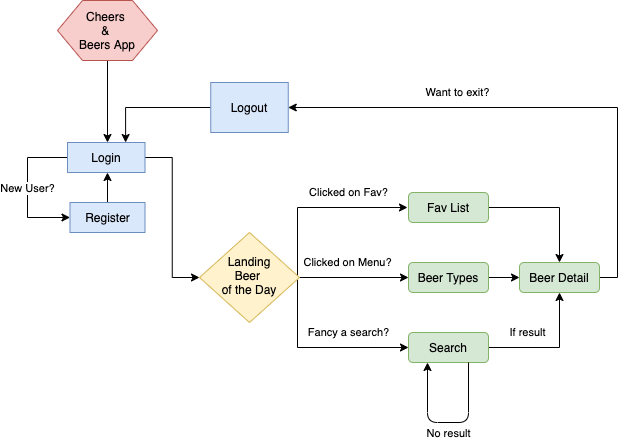

The diagram above was exported from draw.io. Its source (the exported page's mxGraphModel, read from the mxfile embedded in the PNG):
<mxGraphModel dx="748" dy="461" grid="1" gridSize="10" guides="1" tooltips="1" connect="1" arrows="1" fold="1" page="1" pageScale="1" pageWidth="827" pageHeight="1169" math="0" shadow="0">
  <root>
    <mxCell id="WIyWlLk6GJQsqaUBKTNV-0" />
    <mxCell id="WIyWlLk6GJQsqaUBKTNV-1" parent="WIyWlLk6GJQsqaUBKTNV-0" />
    <mxCell id="kYPV25B7zKZzk03av9aX-20" value="Clicked on Fav?" style="edgeStyle=orthogonalEdgeStyle;rounded=0;orthogonalLoop=1;jettySize=auto;html=1;entryX=0;entryY=0.5;entryDx=0;entryDy=0;exitX=1;exitY=0.5;exitDx=0;exitDy=0;" edge="1" parent="WIyWlLk6GJQsqaUBKTNV-1" source="WIyWlLk6GJQsqaUBKTNV-6">
      <mxGeometry x="0.3496" y="15" relative="1" as="geometry">
        <mxPoint x="336" y="392.4999999999999" as="sourcePoint" />
        <mxPoint x="470" y="345" as="targetPoint" />
        <Array as="points">
          <mxPoint x="360" y="415" />
          <mxPoint x="360" y="345" />
        </Array>
        <mxPoint as="offset" />
      </mxGeometry>
    </mxCell>
    <mxCell id="kYPV25B7zKZzk03av9aX-21" value="Clicked on Menu?" style="edgeStyle=orthogonalEdgeStyle;rounded=0;orthogonalLoop=1;jettySize=auto;html=1;entryX=0;entryY=0.5;entryDx=0;entryDy=0;" edge="1" parent="WIyWlLk6GJQsqaUBKTNV-1" target="kYPV25B7zKZzk03av9aX-15">
      <mxGeometry x="-0.1193" y="15" relative="1" as="geometry">
        <mxPoint x="362" y="415" as="sourcePoint" />
        <mxPoint x="500" y="415" as="targetPoint" />
        <mxPoint as="offset" />
      </mxGeometry>
    </mxCell>
    <mxCell id="kYPV25B7zKZzk03av9aX-22" value="Fancy a search?" style="edgeStyle=orthogonalEdgeStyle;rounded=0;orthogonalLoop=1;jettySize=auto;html=1;entryX=0;entryY=0.5;entryDx=0;entryDy=0;" edge="1" parent="WIyWlLk6GJQsqaUBKTNV-1" source="WIyWlLk6GJQsqaUBKTNV-6" target="kYPV25B7zKZzk03av9aX-16">
      <mxGeometry x="0.3278" y="15" relative="1" as="geometry">
        <mxPoint x="337" y="437.4999999999999" as="sourcePoint" />
        <mxPoint x="500" y="485.0000000000001" as="targetPoint" />
        <Array as="points">
          <mxPoint x="360" y="485" />
        </Array>
        <mxPoint as="offset" />
      </mxGeometry>
    </mxCell>
    <mxCell id="WIyWlLk6GJQsqaUBKTNV-6" value="Landing&lt;br&gt;Beer &lt;br&gt;of the Day" style="rhombus;whiteSpace=wrap;html=1;shadow=0;fontFamily=Helvetica;fontSize=12;align=center;strokeWidth=1;spacing=6;spacingTop=-4;fillColor=#fff2cc;strokeColor=#d6b656;" parent="WIyWlLk6GJQsqaUBKTNV-1" vertex="1">
      <mxGeometry x="262" y="370" width="100" height="90" as="geometry" />
    </mxCell>
    <mxCell id="kYPV25B7zKZzk03av9aX-9" style="edgeStyle=orthogonalEdgeStyle;rounded=0;orthogonalLoop=1;jettySize=auto;html=1;" edge="1" parent="WIyWlLk6GJQsqaUBKTNV-1" source="kYPV25B7zKZzk03av9aX-0">
      <mxGeometry relative="1" as="geometry">
        <mxPoint x="170" y="280" as="targetPoint" />
      </mxGeometry>
    </mxCell>
    <mxCell id="kYPV25B7zKZzk03av9aX-0" value="Cheers &lt;br&gt;&amp;amp; &lt;br&gt;Beers App" style="shape=hexagon;perimeter=hexagonPerimeter2;whiteSpace=wrap;html=1;fillColor=#f8cecc;strokeColor=#b85450;" vertex="1" parent="WIyWlLk6GJQsqaUBKTNV-1">
      <mxGeometry x="120" y="138" width="100" height="60" as="geometry" />
    </mxCell>
    <mxCell id="kYPV25B7zKZzk03av9aX-8" value="New User?" style="edgeStyle=orthogonalEdgeStyle;rounded=0;orthogonalLoop=1;jettySize=auto;html=1;entryX=0;entryY=0.5;entryDx=0;entryDy=0;" edge="1" parent="WIyWlLk6GJQsqaUBKTNV-1" source="kYPV25B7zKZzk03av9aX-3" target="kYPV25B7zKZzk03av9aX-4">
      <mxGeometry relative="1" as="geometry">
        <mxPoint x="100" y="360" as="targetPoint" />
        <Array as="points">
          <mxPoint x="90" y="295" />
          <mxPoint x="90" y="355" />
        </Array>
      </mxGeometry>
    </mxCell>
    <mxCell id="kYPV25B7zKZzk03av9aX-10" style="edgeStyle=orthogonalEdgeStyle;rounded=0;orthogonalLoop=1;jettySize=auto;html=1;entryX=0;entryY=0.5;entryDx=0;entryDy=0;" edge="1" parent="WIyWlLk6GJQsqaUBKTNV-1" source="kYPV25B7zKZzk03av9aX-3" target="WIyWlLk6GJQsqaUBKTNV-6">
      <mxGeometry relative="1" as="geometry" />
    </mxCell>
    <mxCell id="kYPV25B7zKZzk03av9aX-3" value="Login" style="rounded=0;whiteSpace=wrap;html=1;fillColor=#dae8fc;strokeColor=#6c8ebf;" vertex="1" parent="WIyWlLk6GJQsqaUBKTNV-1">
      <mxGeometry x="130" y="280" width="77.5" height="30" as="geometry" />
    </mxCell>
    <mxCell id="kYPV25B7zKZzk03av9aX-6" value="" style="edgeStyle=orthogonalEdgeStyle;rounded=0;orthogonalLoop=1;jettySize=auto;html=1;" edge="1" parent="WIyWlLk6GJQsqaUBKTNV-1" source="kYPV25B7zKZzk03av9aX-4">
      <mxGeometry relative="1" as="geometry">
        <mxPoint x="170" y="310" as="targetPoint" />
      </mxGeometry>
    </mxCell>
    <mxCell id="kYPV25B7zKZzk03av9aX-4" value="Register" style="rounded=0;whiteSpace=wrap;html=1;fillColor=#dae8fc;strokeColor=#6c8ebf;" vertex="1" parent="WIyWlLk6GJQsqaUBKTNV-1">
      <mxGeometry x="132.5" y="340" width="75" height="30" as="geometry" />
    </mxCell>
    <mxCell id="kYPV25B7zKZzk03av9aX-12" style="edgeStyle=orthogonalEdgeStyle;rounded=0;orthogonalLoop=1;jettySize=auto;html=1;entryX=0.75;entryY=0;entryDx=0;entryDy=0;" edge="1" parent="WIyWlLk6GJQsqaUBKTNV-1" source="kYPV25B7zKZzk03av9aX-11" target="kYPV25B7zKZzk03av9aX-3">
      <mxGeometry relative="1" as="geometry" />
    </mxCell>
    <mxCell id="kYPV25B7zKZzk03av9aX-11" value="Logout" style="rounded=0;whiteSpace=wrap;html=1;fillColor=#dae8fc;strokeColor=#6c8ebf;" vertex="1" parent="WIyWlLk6GJQsqaUBKTNV-1">
      <mxGeometry x="273.25" y="220" width="77.5" height="50" as="geometry" />
    </mxCell>
    <mxCell id="kYPV25B7zKZzk03av9aX-29" style="edgeStyle=orthogonalEdgeStyle;rounded=0;orthogonalLoop=1;jettySize=auto;html=1;entryX=0.5;entryY=0;entryDx=0;entryDy=0;" edge="1" parent="WIyWlLk6GJQsqaUBKTNV-1" source="kYPV25B7zKZzk03av9aX-13" target="kYPV25B7zKZzk03av9aX-17">
      <mxGeometry relative="1" as="geometry" />
    </mxCell>
    <mxCell id="kYPV25B7zKZzk03av9aX-13" value="Fav List" style="rounded=1;whiteSpace=wrap;html=1;fillColor=#d5e8d4;strokeColor=#82b366;" vertex="1" parent="WIyWlLk6GJQsqaUBKTNV-1">
      <mxGeometry x="471" y="330" width="80" height="30" as="geometry" />
    </mxCell>
    <mxCell id="kYPV25B7zKZzk03av9aX-28" style="edgeStyle=orthogonalEdgeStyle;rounded=0;orthogonalLoop=1;jettySize=auto;html=1;entryX=0;entryY=0.5;entryDx=0;entryDy=0;" edge="1" parent="WIyWlLk6GJQsqaUBKTNV-1" source="kYPV25B7zKZzk03av9aX-15" target="kYPV25B7zKZzk03av9aX-17">
      <mxGeometry relative="1" as="geometry" />
    </mxCell>
    <mxCell id="kYPV25B7zKZzk03av9aX-15" value="Beer Types" style="rounded=1;whiteSpace=wrap;html=1;fillColor=#d5e8d4;strokeColor=#82b366;" vertex="1" parent="WIyWlLk6GJQsqaUBKTNV-1">
      <mxGeometry x="471" y="400" width="80" height="30" as="geometry" />
    </mxCell>
    <mxCell id="kYPV25B7zKZzk03av9aX-27" value="If result" style="edgeStyle=orthogonalEdgeStyle;rounded=0;orthogonalLoop=1;jettySize=auto;html=1;entryX=0.5;entryY=1;entryDx=0;entryDy=0;" edge="1" parent="WIyWlLk6GJQsqaUBKTNV-1" source="kYPV25B7zKZzk03av9aX-16" target="kYPV25B7zKZzk03av9aX-17">
      <mxGeometry x="0.3651" y="32" relative="1" as="geometry">
        <Array as="points">
          <mxPoint x="622" y="485" />
        </Array>
        <mxPoint as="offset" />
      </mxGeometry>
    </mxCell>
    <mxCell id="kYPV25B7zKZzk03av9aX-16" value="Search" style="rounded=1;whiteSpace=wrap;html=1;fillColor=#d5e8d4;strokeColor=#82b366;" vertex="1" parent="WIyWlLk6GJQsqaUBKTNV-1">
      <mxGeometry x="471" y="470" width="80" height="30" as="geometry" />
    </mxCell>
    <mxCell id="kYPV25B7zKZzk03av9aX-33" style="edgeStyle=orthogonalEdgeStyle;rounded=0;orthogonalLoop=1;jettySize=auto;html=1;entryX=1;entryY=0.5;entryDx=0;entryDy=0;" edge="1" parent="WIyWlLk6GJQsqaUBKTNV-1" source="kYPV25B7zKZzk03av9aX-17" target="kYPV25B7zKZzk03av9aX-11">
      <mxGeometry relative="1" as="geometry">
        <Array as="points">
          <mxPoint x="680" y="415" />
          <mxPoint x="680" y="245" />
        </Array>
      </mxGeometry>
    </mxCell>
    <mxCell id="kYPV25B7zKZzk03av9aX-34" value="Want to exit?" style="text;html=1;align=center;verticalAlign=middle;resizable=0;points=[];labelBackgroundColor=#ffffff;fontSize=11;" vertex="1" connectable="0" parent="kYPV25B7zKZzk03av9aX-33">
      <mxGeometry x="-0.5852" y="1" relative="1" as="geometry">
        <mxPoint x="-159" y="-95.5" as="offset" />
      </mxGeometry>
    </mxCell>
    <mxCell id="kYPV25B7zKZzk03av9aX-17" value="Beer Detail" style="rounded=1;whiteSpace=wrap;html=1;fillColor=#d5e8d4;strokeColor=#82b366;" vertex="1" parent="WIyWlLk6GJQsqaUBKTNV-1">
      <mxGeometry x="582" y="400" width="80" height="30" as="geometry" />
    </mxCell>
    <mxCell id="kYPV25B7zKZzk03av9aX-31" value="" style="endArrow=classic;html=1;exitX=0.75;exitY=1;exitDx=0;exitDy=0;" edge="1" parent="WIyWlLk6GJQsqaUBKTNV-1" source="kYPV25B7zKZzk03av9aX-16">
      <mxGeometry width="50" height="50" relative="1" as="geometry">
        <mxPoint x="440" y="550" as="sourcePoint" />
        <mxPoint x="490" y="500" as="targetPoint" />
        <Array as="points">
          <mxPoint x="531" y="560" />
          <mxPoint x="490" y="560" />
        </Array>
      </mxGeometry>
    </mxCell>
    <mxCell id="kYPV25B7zKZzk03av9aX-32" value="&lt;font style=&quot;font-size: 11px&quot;&gt;No result&lt;/font&gt;" style="text;html=1;align=center;verticalAlign=middle;resizable=0;points=[];labelBackgroundColor=#ffffff;" vertex="1" connectable="0" parent="kYPV25B7zKZzk03av9aX-31">
      <mxGeometry x="0.0124" y="1" relative="1" as="geometry">
        <mxPoint x="1.67" y="9" as="offset" />
      </mxGeometry>
    </mxCell>
  </root>
</mxGraphModel>